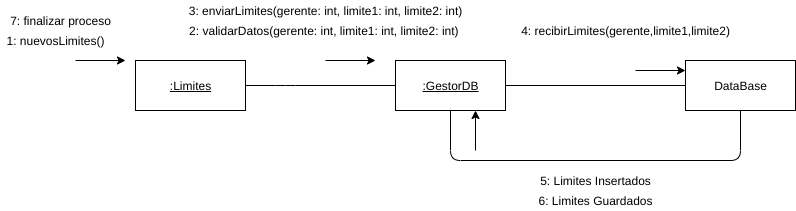

The diagram above was exported from draw.io. Its source (the exported page's mxGraphModel, read from the mxfile embedded in the PNG):
<mxGraphModel dx="1102" dy="426" grid="1" gridSize="10" guides="1" tooltips="1" connect="1" arrows="1" fold="1" page="1" pageScale="1" pageWidth="827" pageHeight="1169" math="0" shadow="0">
  <root>
    <mxCell id="X1ZX260LWfq8vQUM5sBV-0" />
    <mxCell id="X1ZX260LWfq8vQUM5sBV-1" parent="X1ZX260LWfq8vQUM5sBV-0" />
    <mxCell id="Gy5NbbNBvLhvH-cN0_I--0" value="DataBase" style="html=1;" parent="X1ZX260LWfq8vQUM5sBV-1" vertex="1">
      <mxGeometry x="700" y="200" width="110" height="50" as="geometry" />
    </mxCell>
    <mxCell id="Gy5NbbNBvLhvH-cN0_I--1" value="&lt;u&gt;:GestorDB&lt;/u&gt;" style="html=1;" parent="X1ZX260LWfq8vQUM5sBV-1" vertex="1">
      <mxGeometry x="410" y="200" width="110" height="50" as="geometry" />
    </mxCell>
    <mxCell id="Gy5NbbNBvLhvH-cN0_I--2" value="" style="endArrow=none;html=1;entryX=0;entryY=0.5;entryDx=0;entryDy=0;exitX=1;exitY=0.5;exitDx=0;exitDy=0;" parent="X1ZX260LWfq8vQUM5sBV-1" source="Gy5NbbNBvLhvH-cN0_I--11" target="Gy5NbbNBvLhvH-cN0_I--1" edge="1">
      <mxGeometry width="50" height="50" relative="1" as="geometry">
        <mxPoint x="230" y="225" as="sourcePoint" />
        <mxPoint x="580" y="220" as="targetPoint" />
        <Array as="points">
          <mxPoint x="300" y="225" />
        </Array>
      </mxGeometry>
    </mxCell>
    <mxCell id="Gy5NbbNBvLhvH-cN0_I--3" value="" style="endArrow=none;html=1;entryX=0;entryY=0.5;entryDx=0;entryDy=0;exitX=1;exitY=0.5;exitDx=0;exitDy=0;" parent="X1ZX260LWfq8vQUM5sBV-1" source="Gy5NbbNBvLhvH-cN0_I--1" target="Gy5NbbNBvLhvH-cN0_I--0" edge="1">
      <mxGeometry width="50" height="50" relative="1" as="geometry">
        <mxPoint x="540.0000000000001" y="280" as="sourcePoint" />
        <mxPoint x="590" y="230" as="targetPoint" />
      </mxGeometry>
    </mxCell>
    <mxCell id="Gy5NbbNBvLhvH-cN0_I--4" value="" style="endArrow=classic;html=1;" parent="X1ZX260LWfq8vQUM5sBV-1" edge="1">
      <mxGeometry width="50" height="50" relative="1" as="geometry">
        <mxPoint x="340" y="200" as="sourcePoint" />
        <mxPoint x="390" y="200" as="targetPoint" />
      </mxGeometry>
    </mxCell>
    <mxCell id="Gy5NbbNBvLhvH-cN0_I--5" value="" style="endArrow=classic;html=1;" parent="X1ZX260LWfq8vQUM5sBV-1" edge="1">
      <mxGeometry width="50" height="50" relative="1" as="geometry">
        <mxPoint x="650" y="210" as="sourcePoint" />
        <mxPoint x="700" y="210" as="targetPoint" />
      </mxGeometry>
    </mxCell>
    <mxCell id="Gy5NbbNBvLhvH-cN0_I--6" value="1: nuevosLimites()" style="text;html=1;align=center;verticalAlign=middle;resizable=0;points=[];autosize=1;" parent="X1ZX260LWfq8vQUM5sBV-1" vertex="1">
      <mxGeometry x="15" y="170" width="110" height="20" as="geometry" />
    </mxCell>
    <mxCell id="Gy5NbbNBvLhvH-cN0_I--7" value="2: validarDatos(gerente: int, limite1: int, limite2: int)&amp;nbsp;" style="text;html=1;align=center;verticalAlign=middle;resizable=0;points=[];autosize=1;" parent="X1ZX260LWfq8vQUM5sBV-1" vertex="1">
      <mxGeometry x="195" y="160" width="290" height="20" as="geometry" />
    </mxCell>
    <mxCell id="Gy5NbbNBvLhvH-cN0_I--8" value="" style="endArrow=none;html=1;entryX=0.5;entryY=1;entryDx=0;entryDy=0;exitX=0.5;exitY=1;exitDx=0;exitDy=0;edgeStyle=orthogonalEdgeStyle;" parent="X1ZX260LWfq8vQUM5sBV-1" source="Gy5NbbNBvLhvH-cN0_I--1" target="Gy5NbbNBvLhvH-cN0_I--0" edge="1">
      <mxGeometry width="50" height="50" relative="1" as="geometry">
        <mxPoint x="480" y="310" as="sourcePoint" />
        <mxPoint x="750" y="310" as="targetPoint" />
        <Array as="points">
          <mxPoint x="465" y="300" />
          <mxPoint x="755" y="300" />
        </Array>
      </mxGeometry>
    </mxCell>
    <mxCell id="Gy5NbbNBvLhvH-cN0_I--9" value="" style="endArrow=classic;html=1;" parent="X1ZX260LWfq8vQUM5sBV-1" edge="1">
      <mxGeometry width="50" height="50" relative="1" as="geometry">
        <mxPoint x="490" y="290" as="sourcePoint" />
        <mxPoint x="490" y="250" as="targetPoint" />
      </mxGeometry>
    </mxCell>
    <mxCell id="Gy5NbbNBvLhvH-cN0_I--10" value="5: Limites Insertados" style="text;html=1;align=center;verticalAlign=middle;resizable=0;points=[];autosize=1;" parent="X1ZX260LWfq8vQUM5sBV-1" vertex="1">
      <mxGeometry x="545" y="310" width="130" height="20" as="geometry" />
    </mxCell>
    <mxCell id="Gy5NbbNBvLhvH-cN0_I--11" value="&lt;u&gt;:Limites&lt;/u&gt;" style="html=1;" parent="X1ZX260LWfq8vQUM5sBV-1" vertex="1">
      <mxGeometry x="150" y="200" width="110" height="50" as="geometry" />
    </mxCell>
    <mxCell id="Gy5NbbNBvLhvH-cN0_I--12" value="" style="endArrow=classic;html=1;" parent="X1ZX260LWfq8vQUM5sBV-1" edge="1">
      <mxGeometry width="50" height="50" relative="1" as="geometry">
        <mxPoint x="90" y="200" as="sourcePoint" />
        <mxPoint x="140" y="200" as="targetPoint" />
      </mxGeometry>
    </mxCell>
    <mxCell id="Gy5NbbNBvLhvH-cN0_I--16" value="6: Limites Guardados" style="text;html=1;align=center;verticalAlign=middle;resizable=0;points=[];autosize=1;" parent="X1ZX260LWfq8vQUM5sBV-1" vertex="1">
      <mxGeometry x="545" y="330" width="130" height="20" as="geometry" />
    </mxCell>
    <mxCell id="PYt6sVJXDv36zdYInkqM-0" value="4: recibirLimites(gerente,limite1,limite2)" style="text;html=1;align=center;verticalAlign=middle;resizable=0;points=[];autosize=1;" parent="X1ZX260LWfq8vQUM5sBV-1" vertex="1">
      <mxGeometry x="530" y="160" width="220" height="20" as="geometry" />
    </mxCell>
    <mxCell id="PYt6sVJXDv36zdYInkqM-1" value="3: enviarLimites(gerente: int, limite1: int, limite2: int)" style="text;html=1;align=center;verticalAlign=middle;resizable=0;points=[];autosize=1;" parent="X1ZX260LWfq8vQUM5sBV-1" vertex="1">
      <mxGeometry x="195" y="140" width="290" height="20" as="geometry" />
    </mxCell>
    <mxCell id="PYt6sVJXDv36zdYInkqM-2" value="7: finalizar proceso" style="text;html=1;align=center;verticalAlign=middle;resizable=0;points=[];autosize=1;" parent="X1ZX260LWfq8vQUM5sBV-1" vertex="1">
      <mxGeometry x="15" y="150" width="120" height="20" as="geometry" />
    </mxCell>
  </root>
</mxGraphModel>